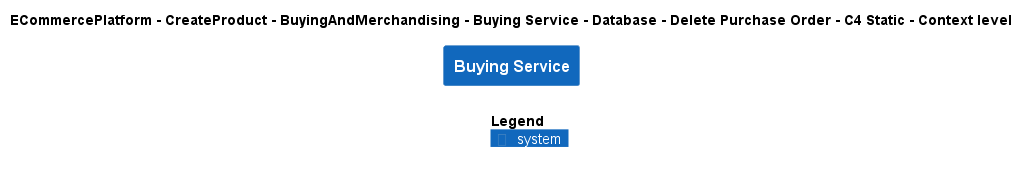

The diagram above was rendered by PlantUML. Its source (embedded in the PNG):
@startuml
!include ..\..\..\..\..\..\..\..\..\.c4s\C4_Context.puml

AddElementTag("c4interflow:lifecycle:new", $bgColor=green, $fontColor=#ffffff, $borderColor=green, $shadowing="False")
AddElementTag("c4interflow:lifecycle:changed", $bgColor=orange, $fontColor=#ffffff, $borderColor=orange, $shadowing="False")
AddElementTag("c4interflow:lifecycle:removed", $bgColor=red, $fontColor=#ffffff, $borderColor=red, $shadowing="False")

AddRelTag("c4interflow:lifecycle:new", $textColor=green, $lineColor=green)
AddRelTag("c4interflow:lifecycle:changed", $textColor=orange, $lineColor=orange)
AddRelTag("c4interflow:lifecycle:removed", $textColor=red, $lineColor=red)

SHOW_PERSON_PORTRAIT()
LAYOUT_TOP_DOWN()

skinparam linetype polyline

title ECommercePlatform - CreateProduct - BuyingAndMerchandising - Buying Service - Database - Delete Purchase Order - C4 Static - Context level

System(ECommercePlatform.CreateProduct.BuyingAndMerchandising.SoftwareSystems.BuyingService, "Buying Service", "")



SHOW_LEGEND()
@enduml